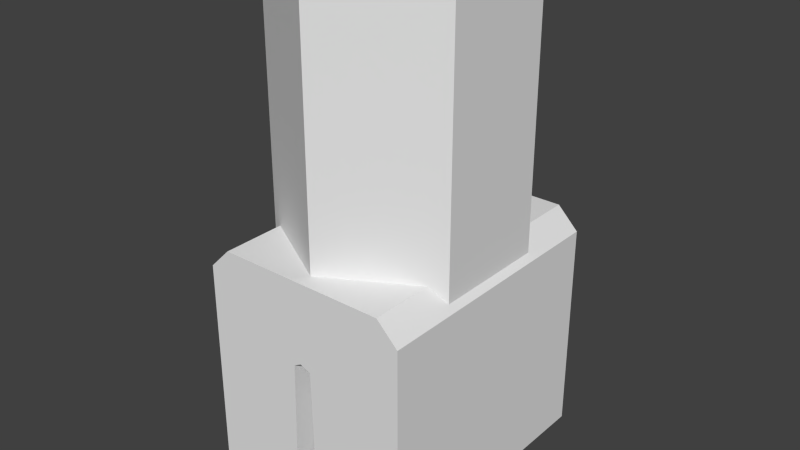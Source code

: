 # Source: senseo_tank_clip.blend  (saved by Blender 2.76.0; exported with 4.5.12 LTS)
import bpy
from mathutils import Matrix  # noqa: F401  (used for matrix-valued properties, if any)

bpy.ops.wm.read_factory_settings(use_empty=True)
scene = bpy.context.scene
scene.name = 'Scene'

# ---- collections
col_collection_1 = bpy.data.collections.new('Collection 1'); scene.collection.children.link(col_collection_1)

# ---- world
world_world = bpy.data.worlds.new('World'); scene.world = world_world
world_world.color = (0.05088, 0.05088, 0.05088)
world_world.use_sun_shadow = False
world_world.sun_shadow_jitter_overblur = 0.0
world_world.cycles.sampling_method = 'MANUAL'
world_world.cycles.sample_map_resolution = 256

# ---- meshes
me_cylinder_003 = bpy.data.meshes.new('Cylinder.003')
me_cylinder_003.from_pydata([(0.0, 3.55, -3.5), (0.0, 3.55, 3.5), (3.074, 1.775, -3.5), (3.074, 1.775, 3.5), (3.074, -1.775, -3.5), (3.074, -1.775, 3.5), (-3.104e-07, -3.55, -3.5), (-3.104e-07, -3.55, 3.5), (-3.074, -1.775, -3.5), (-3.074, -1.775, 3.5), (-3.074, 1.775, -3.5), (-3.074, 1.775, 3.5)], [], [(0, 1, 3, 2), (2, 3, 5, 4), (4, 5, 7, 6), (6, 7, 9, 8), (3, 1, 11, 9, 7, 5), (10, 11, 1, 0), (8, 9, 11, 10), (0, 2, 4, 6, 8, 10)])
me_cylinder_003.use_remesh_preserve_volume = False
me_cylinder_003.use_remesh_preserve_attributes = False
me_cylinder_003.use_mirror_vertex_groups = False
me_cylinder_003.update()
me_plane_001 = bpy.data.meshes.new('Plane.001')
me_plane_001.from_pydata([(0.2152, 1.306, 2.5), (2.0, 3.306, 2.5), (-5.96e-08, 3.306, 2.5), (0.292, -2.194, 2.5), (2.5, -2.194, 2.5), (0.7536, -2.701, 2.5), (2.0, -2.694, 2.5), (2.5, 2.806, 2.5), (-0.2152, 1.306, 2.5), (-0.0384, 1.406, 2.5), (-2.0, 3.306, 2.5), (-0.292, -2.194, 2.5), (-2.5, -2.194, 2.5), (-0.7536, -2.694, 2.5), (-2.0, -2.694, 2.5), (-2.5, 2.806, 2.5), (0.2152, 1.306, -2.5), (2.0, 3.306, -2.5), (1.59e-07, 3.306, -2.5), (0.292, -2.173, -2.5), (2.5, -2.194, -2.5), (0.7536, -2.701, -2.5), (2.0, -2.694, -2.5), (2.5, 2.806, -2.5), (-0.2152, 1.306, -2.5), (1.59e-07, 1.406, -2.5), (-2.0, 3.306, -2.5), (-0.292, -2.194, -2.5), (-2.5, -2.194, -2.5), (-0.7536, -2.701, -2.5), (-2.0, -2.694, -2.5), (-2.5, 2.806, -2.5)], [], [(0, 3, 5, 6, 4, 7, 1, 2, 9), (8, 9, 2, 10, 15, 12, 14, 13, 11), (16, 25, 18, 17, 23, 20, 22, 21, 19), (24, 27, 29, 30, 28, 31, 26, 18, 25), (2, 1, 17, 18), (10, 2, 18, 26), (11, 13, 29, 27), (5, 3, 19, 21), (12, 15, 31, 28), (7, 4, 20, 23), (13, 14, 30, 29), (6, 5, 21, 22), (15, 10, 26, 31), (1, 7, 23, 17), (14, 12, 28, 30), (4, 6, 22, 20), (0, 9, 25, 16), (8, 11, 27, 24), (3, 0, 16, 19), (9, 8, 24, 25)])
me_plane_001.use_remesh_preserve_volume = False
me_plane_001.use_remesh_preserve_attributes = False
me_plane_001.use_mirror_vertex_groups = False
me_plane_001.update()

# ---- objects
ob_cylinder = bpy.data.objects.new('Cylinder', me_cylinder_003)
ob_plane_001 = bpy.data.objects.new('Plane.001', me_plane_001)

# ---- transforms, parenting, visibility, modifiers, constraints
ob_cylinder.location = (0.0, 0.0, 11.28)
ob_cylinder.scale = (1.0, 1.0, 1.286)
ob_cylinder.lineart.crease_threshold = 0.0
ob_plane_001.location = (0.0, 0.0, 3.52)
ob_plane_001.rotation_euler = (1.571, 0.0, 0.0)
ob_plane_001.scale = (1.302, 1.302, 1.6)
ob_plane_001.lineart.crease_threshold = 0.0

# ---- collection membership
col_collection_1.objects.link(ob_cylinder)
col_collection_1.objects.link(ob_plane_001)

# ---- scene / render settings (as saved in the file)
scene.frame_start = 1; scene.frame_end = 250; scene.frame_set(1)
scene.render.engine = 'BLENDER_EEVEE_NEXT'
scene.render.resolution_percentage = 50
scene.render.dither_intensity = 0.0
scene.cycles.use_denoising = False
scene.cycles.samples = 10
scene.cycles.sampling_pattern = 'TABULATED_SOBOL'
scene.cycles.light_sampling_threshold = 0.0
scene.cycles.use_adaptive_sampling = False
scene.cycles.use_light_tree = False
scene.cycles.blur_glossy = 0.0
scene.cycles.pixel_filter_type = 'GAUSSIAN'
scene.cycles.sample_clamp_indirect = 0.0
scene.view_settings.view_transform = 'Standard'
bpy.context.view_layer.update()

# ---- added for rendering (the .blend has no active camera and no usable light): camera, sun
cam_auto = bpy.data.cameras.new('AutoCamera')
cam_auto.lens = 50.0
cam_auto.sensor_width = 36.0
cam_auto.clip_end = 1000.0
ob_auto_camera = bpy.data.objects.new('AutoCamera', cam_auto)
scene.collection.objects.link(ob_auto_camera)
ob_auto_camera.location = (17.4364, -20.9237, 21.8388)
ob_auto_camera.rotation_euler = (1.09748, -7.21219e-08, 0.694738)
scene.camera = ob_auto_camera
light_auto_sun = bpy.data.lights.new('AutoSun', 'SUN')
light_auto_sun.energy = 3.0
light_auto_sun.angle = 0.0523599
ob_auto_sun = bpy.data.objects.new('AutoSun', light_auto_sun)
scene.collection.objects.link(ob_auto_sun)
ob_auto_sun.rotation_euler = (0.872665, 0.174533, 0.523599)
bpy.context.view_layer.update()
